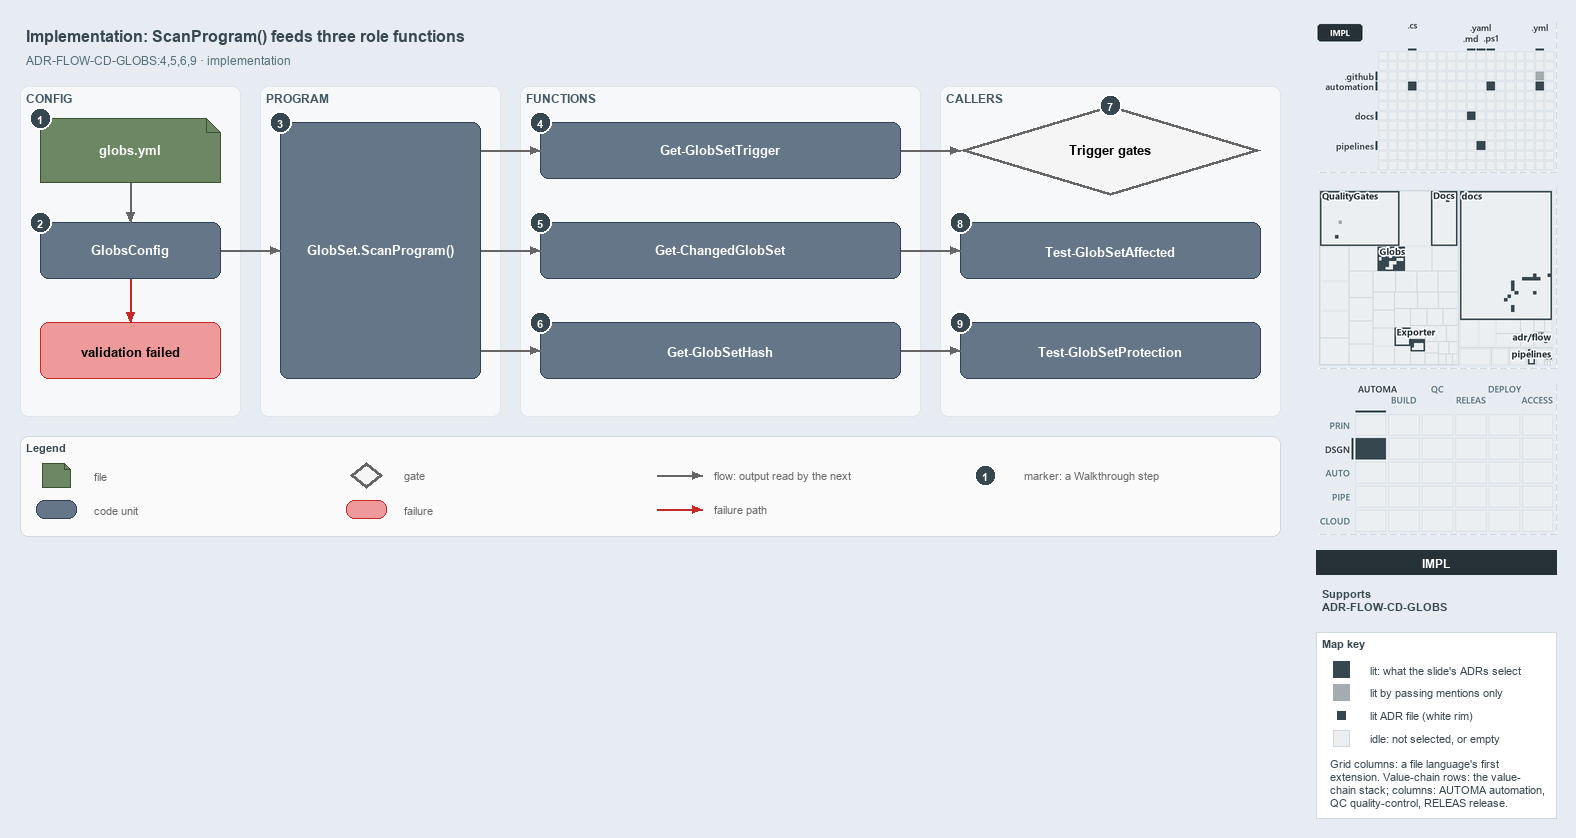

The diagram above was exported from draw.io. Its source (the exported page's mxGraphModel, read from the mxfile embedded in the PNG):
<mxGraphModel dx="1024" dy="768" grid="0" gridSize="10" guides="1" tooltips="1" connect="1" arrows="1" fold="1" page="1" pageScale="1" pageWidth="1572" pageHeight="560" background="#E6ECF2" math="0" shadow="0">
  <root>
    <mxCell id="0" />
    <mxCell id="1" parent="0" />
    <mxCell id="title" value="Implementation: ScanProgram() feeds three role functions" style="text;html=1;align=left;verticalAlign=middle;fontSize=16;fontStyle=1;fontColor=#37474F;" vertex="1" parent="1">
      <mxGeometry x="20" y="14" width="1260" height="30" as="geometry" />
    </mxCell>
    <mxCell id="subtitle" value="ADR-FLOW-CD-GLOBS:4,5,6,9 · implementation" style="text;html=1;align=left;verticalAlign=middle;fontSize=12;fontColor=#546E7A;" vertex="1" parent="1">
      <mxGeometry x="20" y="44" width="1240" height="20" as="geometry" />
    </mxCell>
    <mxCell id="band-config" value="CONFIG" style="rounded=1;html=1;arcSize=3;fillColor=#F6F8FA;strokeColor=#E1E4E8;verticalAlign=top;align=left;spacingLeft=8;fontStyle=1;fontSize=12;fontColor=#455A64;" vertex="1" parent="1">
      <mxGeometry x="20" y="80" width="220" height="330" as="geometry" />
    </mxCell>
    <mxCell id="band-program" value="PROGRAM" style="rounded=1;html=1;arcSize=3;fillColor=#F6F8FA;strokeColor=#E1E4E8;verticalAlign=top;align=left;spacingLeft=8;fontStyle=1;fontSize=12;fontColor=#455A64;" vertex="1" parent="1">
      <mxGeometry x="260" y="80" width="240" height="330" as="geometry" />
    </mxCell>
    <mxCell id="band-functions" value="FUNCTIONS" style="rounded=1;html=1;arcSize=3;fillColor=#F6F8FA;strokeColor=#E1E4E8;verticalAlign=top;align=left;spacingLeft=8;fontStyle=1;fontSize=12;fontColor=#455A64;" vertex="1" parent="1">
      <mxGeometry x="520" y="80" width="400" height="330" as="geometry" />
    </mxCell>
    <mxCell id="band-callers" value="CALLERS" style="rounded=1;html=1;arcSize=3;fillColor=#F6F8FA;strokeColor=#E1E4E8;verticalAlign=top;align=left;spacingLeft=8;fontStyle=1;fontSize=12;fontColor=#455A64;" vertex="1" parent="1">
      <mxGeometry x="940" y="80" width="340" height="330" as="geometry" />
    </mxCell>
    <mxCell id="f-globs" value="&lt;b&gt;globs.yml&lt;/b&gt;" style="shape=note;size=14;whiteSpace=wrap;html=1;fontColor=#FFFFFF;fillColor=#6d8764;strokeColor=#3a5431;fontSize=13;" vertex="1" parent="1">
      <mxGeometry x="40" y="112" width="180" height="64" as="geometry" />
    </mxCell>
    <mxCell id="c-globsconfig" value="&lt;b&gt;GlobsConfig&lt;/b&gt;" style="rounded=1;whiteSpace=wrap;html=1;fontColor=#FFFFFF;arcSize=20;fillColor=#647687;strokeColor=#314354;fontSize=13;" vertex="1" parent="1">
      <mxGeometry x="40" y="216" width="180" height="56" as="geometry" />
    </mxCell>
    <mxCell id="x-invalid" value="&lt;b&gt;validation failed&lt;/b&gt;" style="rounded=1;whiteSpace=wrap;html=1;arcSize=20;fillColor=#EF9A9A;strokeColor=#C62828;fontSize=13;" vertex="1" parent="1">
      <mxGeometry x="40" y="316" width="180" height="56" as="geometry" />
    </mxCell>
    <mxCell id="p-edge-globs-config-a" value="" style="text;html=1;strokeColor=none;fillColor=none;" vertex="1" parent="1">
      <mxGeometry x="130" y="176" width="1" height="1" as="geometry" />
    </mxCell>
    <mxCell id="p-edge-globs-config-b" value="" style="text;html=1;strokeColor=none;fillColor=none;" vertex="1" parent="1">
      <mxGeometry x="130" y="216" width="1" height="1" as="geometry" />
    </mxCell>
    <mxCell id="edge-globs-config" value="" style="edgeStyle=orthogonalEdgeStyle;rounded=1;html=1;fontSize=11;endArrow=block;strokeColor=#666666;" edge="1" parent="1" source="p-edge-globs-config-a" target="p-edge-globs-config-b">
      <mxGeometry relative="1" as="geometry" />
    </mxCell>
    <mxCell id="p-edge-config-invalid-a" value="" style="text;html=1;strokeColor=none;fillColor=none;" vertex="1" parent="1">
      <mxGeometry x="130" y="272" width="1" height="1" as="geometry" />
    </mxCell>
    <mxCell id="p-edge-config-invalid-b" value="" style="text;html=1;strokeColor=none;fillColor=none;" vertex="1" parent="1">
      <mxGeometry x="130" y="316" width="1" height="1" as="geometry" />
    </mxCell>
    <mxCell id="edge-config-invalid" value="" style="edgeStyle=orthogonalEdgeStyle;rounded=1;html=1;fontSize=11;endArrow=block;strokeColor=#C62828;" edge="1" parent="1" source="p-edge-config-invalid-a" target="p-edge-config-invalid-b">
      <mxGeometry relative="1" as="geometry" />
    </mxCell>
    <mxCell id="c-program" value="&lt;b&gt;GlobSet.ScanProgram()&lt;/b&gt;" style="rounded=1;whiteSpace=wrap;html=1;fontColor=#FFFFFF;arcSize=20;fillColor=#647687;strokeColor=#314354;fontSize=13;" vertex="1" parent="1">
      <mxGeometry x="280" y="116" width="200" height="256" as="geometry" />
    </mxCell>
    <mxCell id="p-edge-config-program-a" value="" style="text;html=1;strokeColor=none;fillColor=none;" vertex="1" parent="1">
      <mxGeometry x="220" y="244" width="1" height="1" as="geometry" />
    </mxCell>
    <mxCell id="p-edge-config-program-b" value="" style="text;html=1;strokeColor=none;fillColor=none;" vertex="1" parent="1">
      <mxGeometry x="280" y="244" width="1" height="1" as="geometry" />
    </mxCell>
    <mxCell id="edge-config-program" value="" style="edgeStyle=orthogonalEdgeStyle;rounded=1;html=1;fontSize=11;endArrow=block;strokeColor=#666666;" edge="1" parent="1" source="p-edge-config-program-a" target="p-edge-config-program-b">
      <mxGeometry relative="1" as="geometry" />
    </mxCell>
    <mxCell id="c-fn-1" value="&lt;b&gt;Get-GlobSetTrigger&lt;/b&gt;" style="rounded=1;whiteSpace=wrap;html=1;fontColor=#FFFFFF;arcSize=20;fillColor=#647687;strokeColor=#314354;fontSize=13;" vertex="1" parent="1">
      <mxGeometry x="540" y="116" width="360" height="56" as="geometry" />
    </mxCell>
    <mxCell id="p-edge-program-fn-1-a" value="" style="text;html=1;strokeColor=none;fillColor=none;" vertex="1" parent="1">
      <mxGeometry x="480" y="144" width="1" height="1" as="geometry" />
    </mxCell>
    <mxCell id="p-edge-program-fn-1-b" value="" style="text;html=1;strokeColor=none;fillColor=none;" vertex="1" parent="1">
      <mxGeometry x="540" y="144" width="1" height="1" as="geometry" />
    </mxCell>
    <mxCell id="edge-program-fn-1" value="" style="edgeStyle=orthogonalEdgeStyle;rounded=1;html=1;fontSize=11;endArrow=block;strokeColor=#666666;" edge="1" parent="1" source="p-edge-program-fn-1-a" target="p-edge-program-fn-1-b">
      <mxGeometry relative="1" as="geometry" />
    </mxCell>
    <mxCell id="c-fn-2" value="&lt;b&gt;Get-ChangedGlobSet&lt;/b&gt;" style="rounded=1;whiteSpace=wrap;html=1;fontColor=#FFFFFF;arcSize=20;fillColor=#647687;strokeColor=#314354;fontSize=13;" vertex="1" parent="1">
      <mxGeometry x="540" y="216" width="360" height="56" as="geometry" />
    </mxCell>
    <mxCell id="p-edge-program-fn-2-a" value="" style="text;html=1;strokeColor=none;fillColor=none;" vertex="1" parent="1">
      <mxGeometry x="480" y="244" width="1" height="1" as="geometry" />
    </mxCell>
    <mxCell id="p-edge-program-fn-2-b" value="" style="text;html=1;strokeColor=none;fillColor=none;" vertex="1" parent="1">
      <mxGeometry x="540" y="244" width="1" height="1" as="geometry" />
    </mxCell>
    <mxCell id="edge-program-fn-2" value="" style="edgeStyle=orthogonalEdgeStyle;rounded=1;html=1;fontSize=11;endArrow=block;strokeColor=#666666;" edge="1" parent="1" source="p-edge-program-fn-2-a" target="p-edge-program-fn-2-b">
      <mxGeometry relative="1" as="geometry" />
    </mxCell>
    <mxCell id="c-fn-3" value="&lt;b&gt;Get-GlobSetHash&lt;/b&gt;" style="rounded=1;whiteSpace=wrap;html=1;fontColor=#FFFFFF;arcSize=20;fillColor=#647687;strokeColor=#314354;fontSize=13;" vertex="1" parent="1">
      <mxGeometry x="540" y="316" width="360" height="56" as="geometry" />
    </mxCell>
    <mxCell id="p-edge-program-fn-3-a" value="" style="text;html=1;strokeColor=none;fillColor=none;" vertex="1" parent="1">
      <mxGeometry x="480" y="344" width="1" height="1" as="geometry" />
    </mxCell>
    <mxCell id="p-edge-program-fn-3-b" value="" style="text;html=1;strokeColor=none;fillColor=none;" vertex="1" parent="1">
      <mxGeometry x="540" y="344" width="1" height="1" as="geometry" />
    </mxCell>
    <mxCell id="edge-program-fn-3" value="" style="edgeStyle=orthogonalEdgeStyle;rounded=1;html=1;fontSize=11;endArrow=block;strokeColor=#666666;" edge="1" parent="1" source="p-edge-program-fn-3-a" target="p-edge-program-fn-3-b">
      <mxGeometry relative="1" as="geometry" />
    </mxCell>
    <mxCell id="g-trigger" value="&lt;b&gt;Trigger gates&lt;/b&gt;" style="rhombus;whiteSpace=wrap;html=1;fillColor=#f5f5f5;strokeColor=#666666;strokeWidth=3;fontSize=13;" vertex="1" parent="1">
      <mxGeometry x="960" y="99" width="300" height="90" as="geometry" />
    </mxCell>
    <mxCell id="c-affected" value="&lt;b&gt;Test-GlobSetAffected&lt;/b&gt;" style="rounded=1;whiteSpace=wrap;html=1;fontColor=#FFFFFF;arcSize=20;fillColor=#647687;strokeColor=#314354;fontSize=13;" vertex="1" parent="1">
      <mxGeometry x="960" y="216" width="300" height="56" as="geometry" />
    </mxCell>
    <mxCell id="c-protection" value="&lt;b&gt;Test-GlobSetProtection&lt;/b&gt;" style="rounded=1;whiteSpace=wrap;html=1;fontColor=#FFFFFF;arcSize=20;fillColor=#647687;strokeColor=#314354;fontSize=13;" vertex="1" parent="1">
      <mxGeometry x="960" y="316" width="300" height="56" as="geometry" />
    </mxCell>
    <mxCell id="p-edge-fn-caller-1-a" value="" style="text;html=1;strokeColor=none;fillColor=none;" vertex="1" parent="1">
      <mxGeometry x="900" y="144" width="1" height="1" as="geometry" />
    </mxCell>
    <mxCell id="p-edge-fn-caller-1-b" value="" style="text;html=1;strokeColor=none;fillColor=none;" vertex="1" parent="1">
      <mxGeometry x="960" y="144" width="1" height="1" as="geometry" />
    </mxCell>
    <mxCell id="edge-fn-caller-1" value="" style="edgeStyle=orthogonalEdgeStyle;rounded=1;html=1;fontSize=11;endArrow=block;strokeColor=#666666;" edge="1" parent="1" source="p-edge-fn-caller-1-a" target="p-edge-fn-caller-1-b">
      <mxGeometry relative="1" as="geometry" />
    </mxCell>
    <mxCell id="p-edge-fn-caller-2-a" value="" style="text;html=1;strokeColor=none;fillColor=none;" vertex="1" parent="1">
      <mxGeometry x="900" y="244" width="1" height="1" as="geometry" />
    </mxCell>
    <mxCell id="p-edge-fn-caller-2-b" value="" style="text;html=1;strokeColor=none;fillColor=none;" vertex="1" parent="1">
      <mxGeometry x="960" y="244" width="1" height="1" as="geometry" />
    </mxCell>
    <mxCell id="edge-fn-caller-2" value="" style="edgeStyle=orthogonalEdgeStyle;rounded=1;html=1;fontSize=11;endArrow=block;strokeColor=#666666;" edge="1" parent="1" source="p-edge-fn-caller-2-a" target="p-edge-fn-caller-2-b">
      <mxGeometry relative="1" as="geometry" />
    </mxCell>
    <mxCell id="p-edge-fn-caller-3-a" value="" style="text;html=1;strokeColor=none;fillColor=none;" vertex="1" parent="1">
      <mxGeometry x="900" y="344" width="1" height="1" as="geometry" />
    </mxCell>
    <mxCell id="p-edge-fn-caller-3-b" value="" style="text;html=1;strokeColor=none;fillColor=none;" vertex="1" parent="1">
      <mxGeometry x="960" y="344" width="1" height="1" as="geometry" />
    </mxCell>
    <mxCell id="edge-fn-caller-3" value="" style="edgeStyle=orthogonalEdgeStyle;rounded=1;html=1;fontSize=11;endArrow=block;strokeColor=#666666;" edge="1" parent="1" source="p-edge-fn-caller-3-a" target="p-edge-fn-caller-3-b">
      <mxGeometry relative="1" as="geometry" />
    </mxCell>
    <mxCell id="mark-1" value="1" style="ellipse;html=1;fillColor=#37474F;strokeColor=#FFFFFF;strokeWidth=2;fontColor=#FFFFFF;fontStyle=1;fontSize=11;" vertex="1" parent="1">
      <mxGeometry x="29" y="101" width="22" height="22" as="geometry" />
    </mxCell>
    <mxCell id="mark-2" value="2" style="ellipse;html=1;fillColor=#37474F;strokeColor=#FFFFFF;strokeWidth=2;fontColor=#FFFFFF;fontStyle=1;fontSize=11;" vertex="1" parent="1">
      <mxGeometry x="29" y="205" width="22" height="22" as="geometry" />
    </mxCell>
    <mxCell id="mark-3" value="3" style="ellipse;html=1;fillColor=#37474F;strokeColor=#FFFFFF;strokeWidth=2;fontColor=#FFFFFF;fontStyle=1;fontSize=11;" vertex="1" parent="1">
      <mxGeometry x="269" y="105" width="22" height="22" as="geometry" />
    </mxCell>
    <mxCell id="mark-4" value="4" style="ellipse;html=1;fillColor=#37474F;strokeColor=#FFFFFF;strokeWidth=2;fontColor=#FFFFFF;fontStyle=1;fontSize=11;" vertex="1" parent="1">
      <mxGeometry x="529" y="105" width="22" height="22" as="geometry" />
    </mxCell>
    <mxCell id="mark-5" value="5" style="ellipse;html=1;fillColor=#37474F;strokeColor=#FFFFFF;strokeWidth=2;fontColor=#FFFFFF;fontStyle=1;fontSize=11;" vertex="1" parent="1">
      <mxGeometry x="529" y="205" width="22" height="22" as="geometry" />
    </mxCell>
    <mxCell id="mark-6" value="6" style="ellipse;html=1;fillColor=#37474F;strokeColor=#FFFFFF;strokeWidth=2;fontColor=#FFFFFF;fontStyle=1;fontSize=11;" vertex="1" parent="1">
      <mxGeometry x="529" y="305" width="22" height="22" as="geometry" />
    </mxCell>
    <mxCell id="mark-7" value="7" style="ellipse;html=1;fillColor=#37474F;strokeColor=#FFFFFF;strokeWidth=2;fontColor=#FFFFFF;fontStyle=1;fontSize=11;" vertex="1" parent="1">
      <mxGeometry x="1099" y="88" width="22" height="22" as="geometry" />
    </mxCell>
    <mxCell id="mark-8" value="8" style="ellipse;html=1;fillColor=#37474F;strokeColor=#FFFFFF;strokeWidth=2;fontColor=#FFFFFF;fontStyle=1;fontSize=11;" vertex="1" parent="1">
      <mxGeometry x="949" y="205" width="22" height="22" as="geometry" />
    </mxCell>
    <mxCell id="mark-9" value="9" style="ellipse;html=1;fillColor=#37474F;strokeColor=#FFFFFF;strokeWidth=2;fontColor=#FFFFFF;fontStyle=1;fontSize=11;" vertex="1" parent="1">
      <mxGeometry x="949" y="305" width="22" height="22" as="geometry" />
    </mxCell>
    <mxCell id="legend" value="&lt;b&gt;Legend&lt;/b&gt;" style="rounded=1;whiteSpace=wrap;html=1;arcSize=6;fillColor=#FAFAFA;strokeColor=#CFD8DC;align=left;verticalAlign=top;spacing=8;fontSize=11;fontColor=#37474F;" vertex="1" parent="1">
      <mxGeometry x="20" y="430" width="1260" height="100" as="geometry" />
    </mxCell>
    <mxCell id="legend-1" value="" style="shape=note;size=6;whiteSpace=wrap;html=1;fontColor=#FFFFFF;fillColor=#6d8764;strokeColor=#3a5431;" vertex="1" parent="1">
      <mxGeometry x="42" y="457" width="28" height="24" as="geometry" />
    </mxCell>
    <mxCell id="legend-1-text" value="file" style="text;html=1;align=left;verticalAlign=middle;fontSize=11;fontColor=#666666;" vertex="1" parent="1">
      <mxGeometry x="88" y="459" width="250" height="20" as="geometry" />
    </mxCell>
    <mxCell id="legend-2" value="" style="rounded=1;whiteSpace=wrap;html=1;fontColor=#FFFFFF;arcSize=20;fillColor=#647687;strokeColor=#314354;" vertex="1" parent="1">
      <mxGeometry x="36" y="494" width="40" height="18" as="geometry" />
    </mxCell>
    <mxCell id="legend-2-text" value="code unit" style="text;html=1;align=left;verticalAlign=middle;fontSize=11;fontColor=#666666;" vertex="1" parent="1">
      <mxGeometry x="88" y="493" width="250" height="20" as="geometry" />
    </mxCell>
    <mxCell id="legend-3" value="" style="rhombus;whiteSpace=wrap;html=1;fillColor=#f5f5f5;strokeColor=#666666;strokeWidth=3;" vertex="1" parent="1">
      <mxGeometry x="350" y="456" width="32" height="26" as="geometry" />
    </mxCell>
    <mxCell id="legend-3-text" value="gate" style="text;html=1;align=left;verticalAlign=middle;fontSize=11;fontColor=#666666;" vertex="1" parent="1">
      <mxGeometry x="398" y="459" width="250" height="20" as="geometry" />
    </mxCell>
    <mxCell id="legend-4" value="" style="rounded=1;whiteSpace=wrap;html=1;arcSize=20;fillColor=#EF9A9A;strokeColor=#C62828;" vertex="1" parent="1">
      <mxGeometry x="346" y="494" width="40" height="18" as="geometry" />
    </mxCell>
    <mxCell id="legend-4-text" value="failure" style="text;html=1;align=left;verticalAlign=middle;fontSize=11;fontColor=#666666;" vertex="1" parent="1">
      <mxGeometry x="398" y="493" width="250" height="20" as="geometry" />
    </mxCell>
    <mxCell id="p-legend-5-a" value="" style="text;html=1;strokeColor=none;fillColor=none;" vertex="1" parent="1">
      <mxGeometry x="656" y="469" width="1" height="1" as="geometry" />
    </mxCell>
    <mxCell id="p-legend-5-b" value="" style="text;html=1;strokeColor=none;fillColor=none;" vertex="1" parent="1">
      <mxGeometry x="702" y="469" width="1" height="1" as="geometry" />
    </mxCell>
    <mxCell id="legend-5" value="" style="edgeStyle=orthogonalEdgeStyle;rounded=1;html=1;fontSize=11;endArrow=block;strokeColor=#666666;" edge="1" parent="1" source="p-legend-5-a" target="p-legend-5-b">
      <mxGeometry relative="1" as="geometry" />
    </mxCell>
    <mxCell id="legend-5-text" value="flow: output read by the next" style="text;html=1;align=left;verticalAlign=middle;fontSize=11;fontColor=#666666;" vertex="1" parent="1">
      <mxGeometry x="708" y="459" width="250" height="20" as="geometry" />
    </mxCell>
    <mxCell id="p-legend-6-a" value="" style="text;html=1;strokeColor=none;fillColor=none;" vertex="1" parent="1">
      <mxGeometry x="656" y="503" width="1" height="1" as="geometry" />
    </mxCell>
    <mxCell id="p-legend-6-b" value="" style="text;html=1;strokeColor=none;fillColor=none;" vertex="1" parent="1">
      <mxGeometry x="702" y="503" width="1" height="1" as="geometry" />
    </mxCell>
    <mxCell id="legend-6" value="" style="edgeStyle=orthogonalEdgeStyle;rounded=1;html=1;fontSize=11;endArrow=block;strokeColor=#C62828;" edge="1" parent="1" source="p-legend-6-a" target="p-legend-6-b">
      <mxGeometry relative="1" as="geometry" />
    </mxCell>
    <mxCell id="legend-6-text" value="failure path" style="text;html=1;align=left;verticalAlign=middle;fontSize=11;fontColor=#666666;" vertex="1" parent="1">
      <mxGeometry x="708" y="493" width="250" height="20" as="geometry" />
    </mxCell>
    <mxCell id="legend-7" value="1" style="ellipse;html=1;fillColor=#37474F;strokeColor=#FFFFFF;strokeWidth=2;fontColor=#FFFFFF;fontStyle=1;fontSize=11;" vertex="1" parent="1">
      <mxGeometry x="974" y="458" width="22" height="22" as="geometry" />
    </mxCell>
    <mxCell id="legend-7-text" value="marker: a Walkthrough step" style="text;html=1;align=left;verticalAlign=middle;fontSize=11;fontColor=#666666;" vertex="1" parent="1">
      <mxGeometry x="1018" y="459" width="250" height="20" as="geometry" />
    </mxCell>
    <mxCell id="minimap-grid" value="" style="shape=image;html=1;imageAspect=0;aspect=fixed;verticalLabelPosition=bottom;strokeColor=#CFD8DC;dashed=1;fillColor=#FAFAFA;image=data:image/png,(base64 omitted: 11020 chars);" vertex="1" parent="1">
      <mxGeometry x="1316" y="16" width="240" height="150" as="geometry" />
    </mxCell>
    <mxCell id="minimap-tree" value="" style="shape=image;html=1;imageAspect=0;aspect=fixed;verticalLabelPosition=bottom;strokeColor=#CFD8DC;dashed=1;fillColor=#FAFAFA;image=data:image/png,(base64 omitted: 20496 chars);" vertex="1" parent="1">
      <mxGeometry x="1316" y="182" width="240" height="180" as="geometry" />
    </mxCell>
    <mxCell id="minimap-chain" value="" style="shape=image;html=1;imageAspect=0;aspect=fixed;verticalLabelPosition=bottom;strokeColor=#CFD8DC;dashed=1;fillColor=#FAFAFA;image=data:image/png,(base64 omitted: 14172 chars);" vertex="1" parent="1">
      <mxGeometry x="1316" y="378" width="240" height="150" as="geometry" />
    </mxCell>
    <mxCell id="lens-badge" value="IMPL" style="rounded=0;whiteSpace=wrap;html=1;align=center;verticalAlign=middle;fontSize=12;fontStyle=1;fontColor=#FFFFFF;fillColor=#263238;strokeColor=none;" vertex="1" parent="1">
      <mxGeometry x="1316" y="544" width="240" height="24" as="geometry" />
    </mxCell>
    <mxCell id="supports" value="&lt;b&gt;Supports&lt;/b&gt;&lt;br&gt;ADR-FLOW-CD-GLOBS" style="text;html=1;whiteSpace=wrap;align=left;verticalAlign=top;fontSize=11;fontColor=#37474F;" vertex="1" parent="1">
      <mxGeometry x="1316" y="576" width="240" height="38" as="geometry" />
    </mxCell>
    <mxCell id="mapkey" value="&lt;b&gt;Map key&lt;/b&gt;" style="rounded=0;whiteSpace=wrap;html=1;align=left;verticalAlign=top;fontSize=11;fontColor=#37474F;fillColor=#FFFFFF;strokeColor=#CFD8DC;spacingLeft=8;spacingTop=2;" vertex="1" parent="1">
      <mxGeometry x="1316" y="626" width="240" height="186" as="geometry" />
    </mxCell>
    <mxCell id="mapkey-lit" value="" style="rounded=0;html=1;fillColor=#37474F;strokeColor=#37474F;" vertex="1" parent="1">
      <mxGeometry x="1333.0" y="655.0" width="16" height="16" as="geometry" />
    </mxCell>
    <mxCell id="mapkey-lit-text" value="lit: what the slide's ADRs select" style="text;html=1;align=left;verticalAlign=middle;fontSize=11;fontColor=#37474F;" vertex="1" parent="1">
      <mxGeometry x="1364" y="653" width="184" height="20" as="geometry" />
    </mxCell>
    <mxCell id="mapkey-touched" value="" style="rounded=0;html=1;fillColor=#A4ACB0;strokeColor=#A4ACB0;" vertex="1" parent="1">
      <mxGeometry x="1333.0" y="678.0" width="16" height="16" as="geometry" />
    </mxCell>
    <mxCell id="mapkey-touched-text" value="lit by passing mentions only" style="text;html=1;align=left;verticalAlign=middle;fontSize=11;fontColor=#37474F;" vertex="1" parent="1">
      <mxGeometry x="1364" y="676" width="184" height="20" as="geometry" />
    </mxCell>
    <mxCell id="mapkey-adr" value="" style="rounded=0;html=1;fillColor=#37474F;strokeColor=#FFFFFF;strokeWidth=2;" vertex="1" parent="1">
      <mxGeometry x="1335.0" y="703.0" width="12" height="12" as="geometry" />
    </mxCell>
    <mxCell id="mapkey-adr-text" value="lit ADR file (white rim)" style="text;html=1;align=left;verticalAlign=middle;fontSize=11;fontColor=#37474F;" vertex="1" parent="1">
      <mxGeometry x="1364" y="699" width="184" height="20" as="geometry" />
    </mxCell>
    <mxCell id="mapkey-idle" value="" style="rounded=0;html=1;fillColor=#ECEFF1;strokeColor=#CFD8DC;" vertex="1" parent="1">
      <mxGeometry x="1333.0" y="724.0" width="16" height="16" as="geometry" />
    </mxCell>
    <mxCell id="mapkey-idle-text" value="idle: not selected, or empty" style="text;html=1;align=left;verticalAlign=middle;fontSize=11;fontColor=#37474F;" vertex="1" parent="1">
      <mxGeometry x="1364" y="722" width="184" height="20" as="geometry" />
    </mxCell>
    <mxCell id="mapkey-codes" value="Grid columns: a file language's first&lt;br&gt;extension. Value-chain rows: the value-&lt;br&gt;chain stack; columns: AUTOMA automation,&lt;br&gt;QC quality-control, RELEAS release." style="text;html=1;align=left;verticalAlign=top;whiteSpace=wrap;fontSize=11;fontColor=#37474F;" vertex="1" parent="1">
      <mxGeometry x="1324" y="746" width="224" height="60" as="geometry" />
    </mxCell>
  </root>
</mxGraphModel>